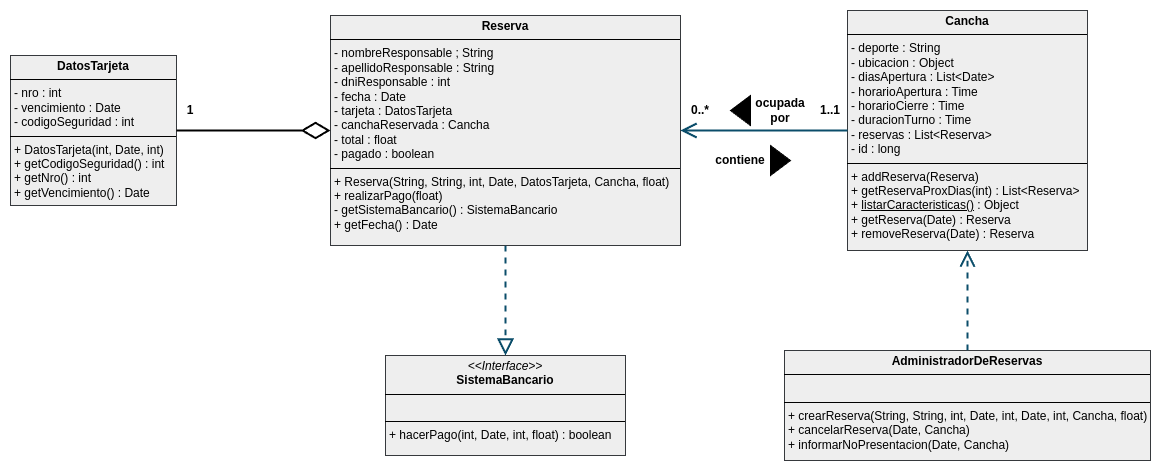

The diagram above was exported from draw.io. Its source (the exported page's mxGraphModel, read from the mxfile embedded in the PNG):
<mxGraphModel dx="2022" dy="725" grid="1" gridSize="10" guides="1" tooltips="1" connect="1" arrows="1" fold="1" page="1" pageScale="1" pageWidth="827" pageHeight="1169" math="0" shadow="0">
  <root>
    <mxCell id="WIyWlLk6GJQsqaUBKTNV-0" />
    <mxCell id="WIyWlLk6GJQsqaUBKTNV-1" parent="WIyWlLk6GJQsqaUBKTNV-0" />
    <mxCell id="ysg3g7x4-gbQ8rb6hK8R-0" value="&lt;p style=&quot;margin:0px;margin-top:4px;text-align:center;&quot;&gt;&lt;b&gt;AdministradorDeReservas&lt;/b&gt;&lt;/p&gt;&lt;hr size=&quot;1&quot; style=&quot;border-style:solid;&quot;&gt;&lt;p style=&quot;margin:0px;margin-left:4px;&quot;&gt;&lt;br&gt;&lt;/p&gt;&lt;hr size=&quot;1&quot; style=&quot;border-style:solid;&quot;&gt;&lt;p style=&quot;margin:0px;margin-left:4px;&quot;&gt;+ crearReserva(String, String, int, Date, int, Date, int, Cancha, float)&lt;/p&gt;&lt;p style=&quot;margin:0px;margin-left:4px;&quot;&gt;+ cancelarReserva(Date, Cancha)&lt;/p&gt;&lt;p style=&quot;margin:0px;margin-left:4px;&quot;&gt;+ informarNoPresentacion(Date, Cancha)&lt;/p&gt;" style="verticalAlign=top;align=left;overflow=fill;html=1;whiteSpace=wrap;labelBackgroundColor=none;rounded=0;fillColor=#eeeeee;strokeColor=#36393d;" parent="WIyWlLk6GJQsqaUBKTNV-1" vertex="1">
      <mxGeometry x="314" y="585" width="366" height="110" as="geometry" />
    </mxCell>
    <mxCell id="ysg3g7x4-gbQ8rb6hK8R-1" value="&lt;p style=&quot;margin:0px;margin-top:4px;text-align:center;&quot;&gt;&lt;b&gt;Cancha&lt;/b&gt;&lt;/p&gt;&lt;hr size=&quot;1&quot; style=&quot;border-style:solid;&quot;&gt;&lt;p style=&quot;margin:0px;margin-left:4px;&quot;&gt;- deporte : String&lt;/p&gt;&lt;p style=&quot;margin:0px;margin-left:4px;&quot;&gt;- ubicacion : Object&lt;/p&gt;&lt;p style=&quot;margin:0px;margin-left:4px;&quot;&gt;- diasApertura : List&amp;lt;Date&amp;gt;&lt;/p&gt;&lt;p style=&quot;margin:0px;margin-left:4px;&quot;&gt;- horarioApertura : Time&lt;/p&gt;&lt;p style=&quot;margin:0px;margin-left:4px;&quot;&gt;- horarioCierre : Time&lt;/p&gt;&lt;p style=&quot;margin:0px;margin-left:4px;&quot;&gt;- duracionTurno : Time&lt;/p&gt;&lt;p style=&quot;margin:0px;margin-left:4px;&quot;&gt;- reservas : List&amp;lt;Reserva&amp;gt;&lt;/p&gt;&lt;p style=&quot;margin:0px;margin-left:4px;&quot;&gt;- id : long&lt;/p&gt;&lt;hr size=&quot;1&quot; style=&quot;border-style:solid;&quot;&gt;&lt;p style=&quot;margin:0px;margin-left:4px;&quot;&gt;+ addReserva(Reserva)&lt;/p&gt;&lt;p style=&quot;margin:0px;margin-left:4px;&quot;&gt;+ getReservaProxDias(int) : List&amp;lt;Reserva&amp;gt;&lt;/p&gt;&lt;p style=&quot;margin:0px;margin-left:4px;&quot;&gt;+ &lt;u&gt;listarCaracteristicas()&lt;/u&gt; : Object&lt;/p&gt;&lt;p style=&quot;margin:0px;margin-left:4px;&quot;&gt;+ getReserva(Date) : Reserva&lt;/p&gt;&lt;p style=&quot;margin:0px;margin-left:4px;&quot;&gt;+ removeReserva(Date) : Reserva&lt;/p&gt;" style="verticalAlign=top;align=left;overflow=fill;html=1;whiteSpace=wrap;labelBackgroundColor=none;rounded=0;fillColor=#eeeeee;strokeColor=#36393d;" parent="WIyWlLk6GJQsqaUBKTNV-1" vertex="1">
      <mxGeometry x="377" y="245" width="240" height="240" as="geometry" />
    </mxCell>
    <mxCell id="ysg3g7x4-gbQ8rb6hK8R-2" value="&lt;p style=&quot;margin:0px;margin-top:4px;text-align:center;&quot;&gt;&lt;b&gt;Reserva&lt;/b&gt;&lt;/p&gt;&lt;hr size=&quot;1&quot; style=&quot;border-style:solid;&quot;&gt;&lt;p style=&quot;margin:0px;margin-left:4px;&quot;&gt;- nombreResponsable ; String&lt;/p&gt;&lt;p style=&quot;margin:0px;margin-left:4px;&quot;&gt;- apellidoResponsable : String&lt;/p&gt;&lt;p style=&quot;margin:0px;margin-left:4px;&quot;&gt;- dniResponsable : int&lt;/p&gt;&lt;p style=&quot;margin:0px;margin-left:4px;&quot;&gt;- fecha : Date&lt;/p&gt;&lt;p style=&quot;margin:0px;margin-left:4px;&quot;&gt;- tarjeta : DatosTarjeta&lt;/p&gt;&lt;p style=&quot;margin:0px;margin-left:4px;&quot;&gt;- canchaReservada : Cancha&lt;/p&gt;&lt;p style=&quot;margin:0px;margin-left:4px;&quot;&gt;- total : float&lt;/p&gt;&lt;p style=&quot;margin:0px;margin-left:4px;&quot;&gt;- pagado : boolean&lt;/p&gt;&lt;hr size=&quot;1&quot; style=&quot;border-style:solid;&quot;&gt;&lt;p style=&quot;margin:0px;margin-left:4px;&quot;&gt;+ Reserva(String, String, int, Date, DatosTarjeta, Cancha, float)&lt;/p&gt;&lt;p style=&quot;margin:0px;margin-left:4px;&quot;&gt;+ realizarPago(float)&lt;/p&gt;&lt;p style=&quot;margin:0px;margin-left:4px;&quot;&gt;- getSistemaBancario() : SistemaBancario&lt;/p&gt;&lt;p style=&quot;margin:0px;margin-left:4px;&quot;&gt;+ getFecha() : Date&lt;/p&gt;" style="verticalAlign=top;align=left;overflow=fill;html=1;whiteSpace=wrap;labelBackgroundColor=none;rounded=0;fillColor=#eeeeee;strokeColor=#36393d;" parent="WIyWlLk6GJQsqaUBKTNV-1" vertex="1">
      <mxGeometry x="-140" y="250" width="350" height="230" as="geometry" />
    </mxCell>
    <mxCell id="ysg3g7x4-gbQ8rb6hK8R-3" value="&lt;p style=&quot;margin:0px;margin-top:4px;text-align:center;&quot;&gt;&lt;b&gt;DatosTarjeta&lt;/b&gt;&lt;/p&gt;&lt;hr size=&quot;1&quot; style=&quot;border-style:solid;&quot;&gt;&lt;p style=&quot;margin:0px;margin-left:4px;&quot;&gt;- nro : int&lt;/p&gt;&lt;p style=&quot;margin:0px;margin-left:4px;&quot;&gt;- vencimiento : Date&lt;/p&gt;&lt;p style=&quot;margin:0px;margin-left:4px;&quot;&gt;- codigoSeguridad : int&lt;/p&gt;&lt;hr size=&quot;1&quot; style=&quot;border-style:solid;&quot;&gt;&lt;p style=&quot;margin:0px;margin-left:4px;&quot;&gt;+ DatosTarjeta(int, Date, int)&lt;/p&gt;&lt;p style=&quot;margin:0px;margin-left:4px;&quot;&gt;+ getCodigoSeguridad() : int&lt;/p&gt;&lt;p style=&quot;margin:0px;margin-left:4px;&quot;&gt;+ getNro() : int&lt;/p&gt;&lt;p style=&quot;margin:0px;margin-left:4px;&quot;&gt;+ getVencimiento() : Date&lt;/p&gt;" style="verticalAlign=top;align=left;overflow=fill;html=1;whiteSpace=wrap;labelBackgroundColor=none;rounded=0;fillColor=#eeeeee;strokeColor=#36393d;" parent="WIyWlLk6GJQsqaUBKTNV-1" vertex="1">
      <mxGeometry x="-460" y="290" width="166" height="150" as="geometry" />
    </mxCell>
    <mxCell id="ysg3g7x4-gbQ8rb6hK8R-6" value="&lt;p style=&quot;margin:0px;margin-top:4px;text-align:center;&quot;&gt;&lt;i&gt;&amp;lt;&amp;lt;Interface&amp;gt;&amp;gt;&lt;/i&gt;&lt;br&gt;&lt;b&gt;SistemaBancario&lt;/b&gt;&lt;/p&gt;&lt;hr size=&quot;1&quot; style=&quot;border-style:solid;&quot;&gt;&lt;p style=&quot;margin:0px;margin-left:4px;&quot;&gt;&lt;br&gt;&lt;/p&gt;&lt;hr size=&quot;1&quot; style=&quot;border-style:solid;&quot;&gt;&lt;p style=&quot;margin:0px;margin-left:4px;&quot;&gt;+ hacerPago(int, Date, int, float) : boolean&lt;/p&gt;" style="verticalAlign=top;align=left;overflow=fill;html=1;whiteSpace=wrap;fillColor=#eeeeee;strokeColor=#36393d;" parent="WIyWlLk6GJQsqaUBKTNV-1" vertex="1">
      <mxGeometry x="-85" y="590" width="240" height="100" as="geometry" />
    </mxCell>
    <mxCell id="2DYpM1XSdSto435f3_uG-0" value="" style="endArrow=open;endFill=1;endSize=12;html=1;rounded=0;strokeColor=#0B4D6A;exitX=0;exitY=0.5;exitDx=0;exitDy=0;entryX=1;entryY=0.5;entryDx=0;entryDy=0;strokeWidth=2;" edge="1" parent="WIyWlLk6GJQsqaUBKTNV-1" source="ysg3g7x4-gbQ8rb6hK8R-1" target="ysg3g7x4-gbQ8rb6hK8R-2">
      <mxGeometry width="160" relative="1" as="geometry">
        <mxPoint x="340" y="450" as="sourcePoint" />
        <mxPoint x="500" y="450" as="targetPoint" />
      </mxGeometry>
    </mxCell>
    <mxCell id="2DYpM1XSdSto435f3_uG-3" value="" style="endArrow=block;dashed=1;endFill=0;endSize=12;html=1;rounded=0;strokeColor=#0B4D6A;exitX=0.5;exitY=1;exitDx=0;exitDy=0;entryX=0.5;entryY=0;entryDx=0;entryDy=0;strokeWidth=2;" edge="1" parent="WIyWlLk6GJQsqaUBKTNV-1" source="ysg3g7x4-gbQ8rb6hK8R-2" target="ysg3g7x4-gbQ8rb6hK8R-6">
      <mxGeometry width="160" relative="1" as="geometry">
        <mxPoint x="10" y="460" as="sourcePoint" />
        <mxPoint x="170" y="460" as="targetPoint" />
      </mxGeometry>
    </mxCell>
    <mxCell id="2DYpM1XSdSto435f3_uG-4" value="&lt;b&gt;0..*&lt;/b&gt;" style="text;strokeColor=none;align=center;fillColor=none;html=1;verticalAlign=middle;whiteSpace=wrap;rounded=0;" vertex="1" parent="WIyWlLk6GJQsqaUBKTNV-1">
      <mxGeometry x="200" y="330" width="60" height="30" as="geometry" />
    </mxCell>
    <mxCell id="2DYpM1XSdSto435f3_uG-5" value="&lt;b&gt;1..1&lt;/b&gt;" style="text;strokeColor=none;align=center;fillColor=none;html=1;verticalAlign=middle;whiteSpace=wrap;rounded=0;" vertex="1" parent="WIyWlLk6GJQsqaUBKTNV-1">
      <mxGeometry x="330" y="330" width="60" height="30" as="geometry" />
    </mxCell>
    <mxCell id="2DYpM1XSdSto435f3_uG-6" value="&lt;b&gt;ocupada por&lt;/b&gt;" style="text;strokeColor=none;align=center;fillColor=none;html=1;verticalAlign=middle;whiteSpace=wrap;rounded=0;" vertex="1" parent="WIyWlLk6GJQsqaUBKTNV-1">
      <mxGeometry x="280" y="330" width="60" height="30" as="geometry" />
    </mxCell>
    <mxCell id="2DYpM1XSdSto435f3_uG-7" value="" style="triangle;whiteSpace=wrap;html=1;fillColor=#000000;rotation=-180;" vertex="1" parent="WIyWlLk6GJQsqaUBKTNV-1">
      <mxGeometry x="260" y="330" width="20" height="30" as="geometry" />
    </mxCell>
    <mxCell id="2DYpM1XSdSto435f3_uG-9" value="&lt;b&gt;contiene&lt;/b&gt;" style="text;strokeColor=none;align=center;fillColor=none;html=1;verticalAlign=middle;whiteSpace=wrap;rounded=0;" vertex="1" parent="WIyWlLk6GJQsqaUBKTNV-1">
      <mxGeometry x="240" y="380" width="60" height="30" as="geometry" />
    </mxCell>
    <mxCell id="2DYpM1XSdSto435f3_uG-10" value="" style="triangle;whiteSpace=wrap;html=1;fillColor=#000000;rotation=0;" vertex="1" parent="WIyWlLk6GJQsqaUBKTNV-1">
      <mxGeometry x="300" y="380" width="20" height="30" as="geometry" />
    </mxCell>
    <mxCell id="2DYpM1XSdSto435f3_uG-12" value="" style="endArrow=open;endFill=1;endSize=12;html=1;rounded=0;strokeColor=#0B4D6A;exitX=0.5;exitY=0;exitDx=0;exitDy=0;entryX=0.5;entryY=1;entryDx=0;entryDy=0;strokeWidth=2;dashed=1;" edge="1" parent="WIyWlLk6GJQsqaUBKTNV-1" source="ysg3g7x4-gbQ8rb6hK8R-0" target="ysg3g7x4-gbQ8rb6hK8R-1">
      <mxGeometry width="160" relative="1" as="geometry">
        <mxPoint y="500" as="sourcePoint" />
        <mxPoint x="160" y="500" as="targetPoint" />
      </mxGeometry>
    </mxCell>
    <mxCell id="2DYpM1XSdSto435f3_uG-13" value="" style="endArrow=diamondThin;endFill=0;endSize=24;html=1;rounded=0;exitX=1;exitY=0.5;exitDx=0;exitDy=0;strokeWidth=2;entryX=0;entryY=0.5;entryDx=0;entryDy=0;" edge="1" parent="WIyWlLk6GJQsqaUBKTNV-1" source="ysg3g7x4-gbQ8rb6hK8R-3" target="ysg3g7x4-gbQ8rb6hK8R-2">
      <mxGeometry width="160" relative="1" as="geometry">
        <mxPoint y="500" as="sourcePoint" />
        <mxPoint x="-200" y="390" as="targetPoint" />
      </mxGeometry>
    </mxCell>
    <mxCell id="2DYpM1XSdSto435f3_uG-14" value="&lt;b&gt;1&lt;/b&gt;" style="text;strokeColor=none;align=center;fillColor=none;html=1;verticalAlign=middle;whiteSpace=wrap;rounded=0;" vertex="1" parent="WIyWlLk6GJQsqaUBKTNV-1">
      <mxGeometry x="-310" y="330" width="60" height="30" as="geometry" />
    </mxCell>
  </root>
</mxGraphModel>